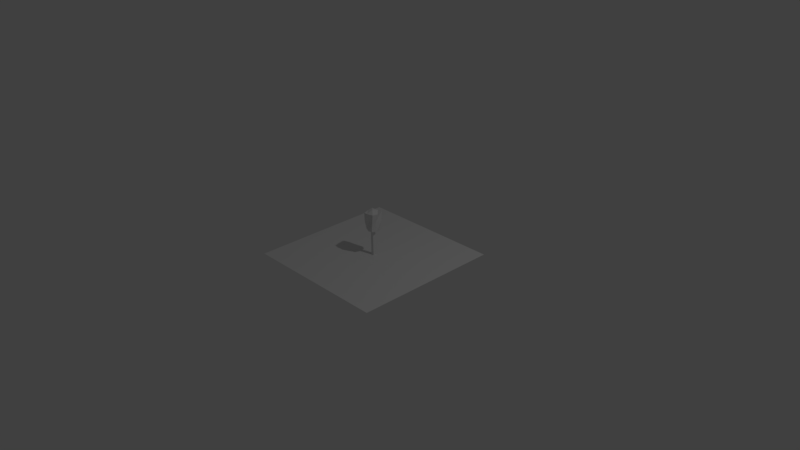 # Source: Three.blend  (saved by Blender 2.77.0; exported with 4.5.12 LTS)
import bpy
from mathutils import Matrix  # noqa: F401  (used for matrix-valued properties, if any)

bpy.ops.wm.read_factory_settings(use_empty=True)
scene = bpy.context.scene
scene.name = 'Scene'

# ---- collections
col_collection_1 = bpy.data.collections.new('Collection 1'); scene.collection.children.link(col_collection_1)

# ---- world
world_world = bpy.data.worlds.new('World'); scene.world = world_world
world_world.color = (0.05088, 0.05088, 0.05088)
world_world.use_sun_shadow = False
world_world.sun_shadow_jitter_overblur = 0.0
world_world.cycles.sampling_method = 'MANUAL'

# ---- cameras
cam_camera = bpy.data.cameras.new('Camera')
cam_camera.clip_end = 100.0
cam_camera.lens = 35.0
cam_camera.sensor_width = 32.0
cam_camera.sensor_height = 18.0
cam_camera.ortho_scale = 7.314
cam_camera.dof.focus_distance = 0.0
cam_camera.dof.aperture_fstop = 128.0

# ---- lights
light_lamp = bpy.data.lights.new('Lamp', 'POINT')
light_lamp.transmission_factor = 0.0
light_lamp.cutoff_distance = 30.0
light_lamp.energy = 100.0
light_lamp.shadow_buffer_clip_start = 1.001
light_lamp.shadow_soft_size = 0.1
light_lamp.shadow_maximum_resolution = 0.006
light_lamp.use_absolute_resolution = True

# ---- meshes
me_cube_002 = bpy.data.meshes.new('Cube.002')
me_cube_002.from_pydata([(-0.7017, -0.487, -0.7989), (-0.6648, -0.801, 0.7442), (-0.7105, 0.6592, -0.8878), (-0.8696, 0.7022, 0.8272), (0.5119, -0.6672, -0.8411), (0.9059, -0.8133, 0.8547), (0.4251, 0.6824, -0.9619), (0.7274, 0.8628, 0.9004), (-0.724, -0.729, -0.01492), (-0.8395, -0.01247, 0.783), (-0.7757, 0.7777, -0.01446), (-0.8022, -0.005901, -0.8804), (-0.1, 0.9724, 0.7457), (0.7809, 0.7718, -0.01058), (-0.00241, 0.9, -0.9405), (0.9546, -0.01782, 0.7811), (0.7176, -0.7353, -0.01357), (0.7075, -8.613e-05, -0.8806), (-0.01395, -0.8972, 0.7918), (0.008389, -0.754, -0.8471), (0.001516, -0.01241, 1.015), (0.0002145, 0.0006407, -0.7805), (9.834e-06, -0.525, -0.008013), (0.694, -0.1134, -0.002367), (0.007133, 0.6905, -0.01579), (-0.5568, -0.009545, -0.01491)], [], [(25, 10, 2, 11), (24, 13, 6, 14), (23, 16, 4, 17), (22, 8, 0, 19), (21, 14, 6, 17), (20, 12, 3, 9), (18, 20, 9, 1), (5, 15, 20, 18), (15, 7, 12, 20), (19, 21, 17, 4), (0, 11, 21, 19), (11, 2, 14, 21), (16, 22, 19, 4), (5, 18, 22, 16), (18, 1, 8, 22), (13, 23, 17, 6), (7, 15, 23, 13), (15, 5, 16, 23), (10, 24, 14, 2), (3, 12, 24, 10), (12, 7, 13, 24), (8, 25, 11, 0), (1, 9, 25, 8), (9, 3, 10, 25)])
me_cube_002.use_remesh_preserve_volume = False
me_cube_002.use_remesh_preserve_attributes = False
me_cube_002.use_mirror_vertex_groups = False
me_cube_002.update()
me_cube_001 = bpy.data.meshes.new('Cube.001')
me_cube_001.from_pydata([(-1.0, -1.0, -1.0), (-1.0, -1.0, 1.0), (-1.0, 1.0, -1.0), (-1.0, 1.0, 1.0), (1.0, -1.0, -1.0), (1.0, -1.0, 1.0), (1.0, 1.0, -1.0), (1.0, 1.0, 1.0)], [], [(1, 3, 2, 0), (3, 7, 6, 2), (7, 5, 4, 6), (5, 1, 0, 4), (0, 2, 6, 4), (5, 7, 3, 1)])
me_cube_001.use_remesh_preserve_volume = False
me_cube_001.use_remesh_preserve_attributes = False
me_cube_001.use_mirror_vertex_groups = False
me_cube_001.update()
me_plane = bpy.data.meshes.new('Plane')
me_plane.from_pydata([(-1.0, -1.0, 0.0), (1.0, -1.0, 0.0), (-1.0, 1.0, 0.0), (1.0, 1.0, 0.0)], [], [(0, 1, 3, 2)])
me_plane.use_remesh_preserve_volume = False
me_plane.use_remesh_preserve_attributes = False
me_plane.use_mirror_vertex_groups = False
me_plane.update()

# ---- objects
ob_cube_001 = bpy.data.objects.new('Cube.001', me_cube_002)
ob_cube = bpy.data.objects.new('Cube', me_cube_001)
ob_plane = bpy.data.objects.new('Plane', me_plane)
ob_lamp = bpy.data.objects.new('Lamp', light_lamp)
ob_camera = bpy.data.objects.new('Camera', cam_camera)

# ---- transforms, parenting, visibility, modifiers, constraints
ob_cube_001.location = (0.0, 0.0, 0.4807)
ob_cube_001.scale = (0.1, 0.1, 0.15)
ob_cube_001.lineart.crease_threshold = 0.0
ob_cube.location = (0.0, 0.0, 0.1929)
ob_cube.scale = (0.02, 0.02, 0.2)
ob_cube.lineart.crease_threshold = 0.0
ob_plane.location = (0.0, 0.0, 0.0)
ob_plane.lineart.crease_threshold = 0.0
ob_lamp.location = (4.076, 1.005, 5.904)
ob_lamp.rotation_euler = (0.6503, 0.05522, 1.866)
ob_lamp.lock_rotations_4d = False
ob_lamp.empty_display_type = 'ARROWS'
ob_lamp.color = (0.0, 0.0, 0.0, 0.0)
ob_lamp.lineart.crease_threshold = 0.0
ob_camera.location = (7.481, -6.508, 5.344)
ob_camera.rotation_euler = (1.109, 0.01082, 0.8149)
ob_camera.lock_rotations_4d = False
ob_camera.empty_display_type = 'ARROWS'
ob_camera.color = (0.0, 0.0, 0.0, 0.0)
ob_camera.display_type = 'WIRE'
ob_camera.lineart.crease_threshold = 0.0

# ---- collection membership
col_collection_1.objects.link(ob_cube_001)
col_collection_1.objects.link(ob_cube)
col_collection_1.objects.link(ob_plane)
col_collection_1.objects.link(ob_lamp)
col_collection_1.objects.link(ob_camera)

# ---- scene / render settings (as saved in the file)
scene.camera = ob_camera
scene.frame_start = 1; scene.frame_end = 250; scene.frame_set(1)
scene.render.engine = 'BLENDER_EEVEE_NEXT'
scene.render.resolution_percentage = 50
scene.render.dither_intensity = 0.0
scene.cycles.use_denoising = False
scene.cycles.samples = 128
scene.cycles.sampling_pattern = 'TABULATED_SOBOL'
scene.cycles.light_sampling_threshold = 0.0
scene.cycles.use_adaptive_sampling = False
scene.cycles.use_light_tree = False
scene.cycles.blur_glossy = 0.0
scene.cycles.sample_clamp_indirect = 0.0
scene.view_settings.view_transform = 'Standard'
bpy.context.view_layer.update()
